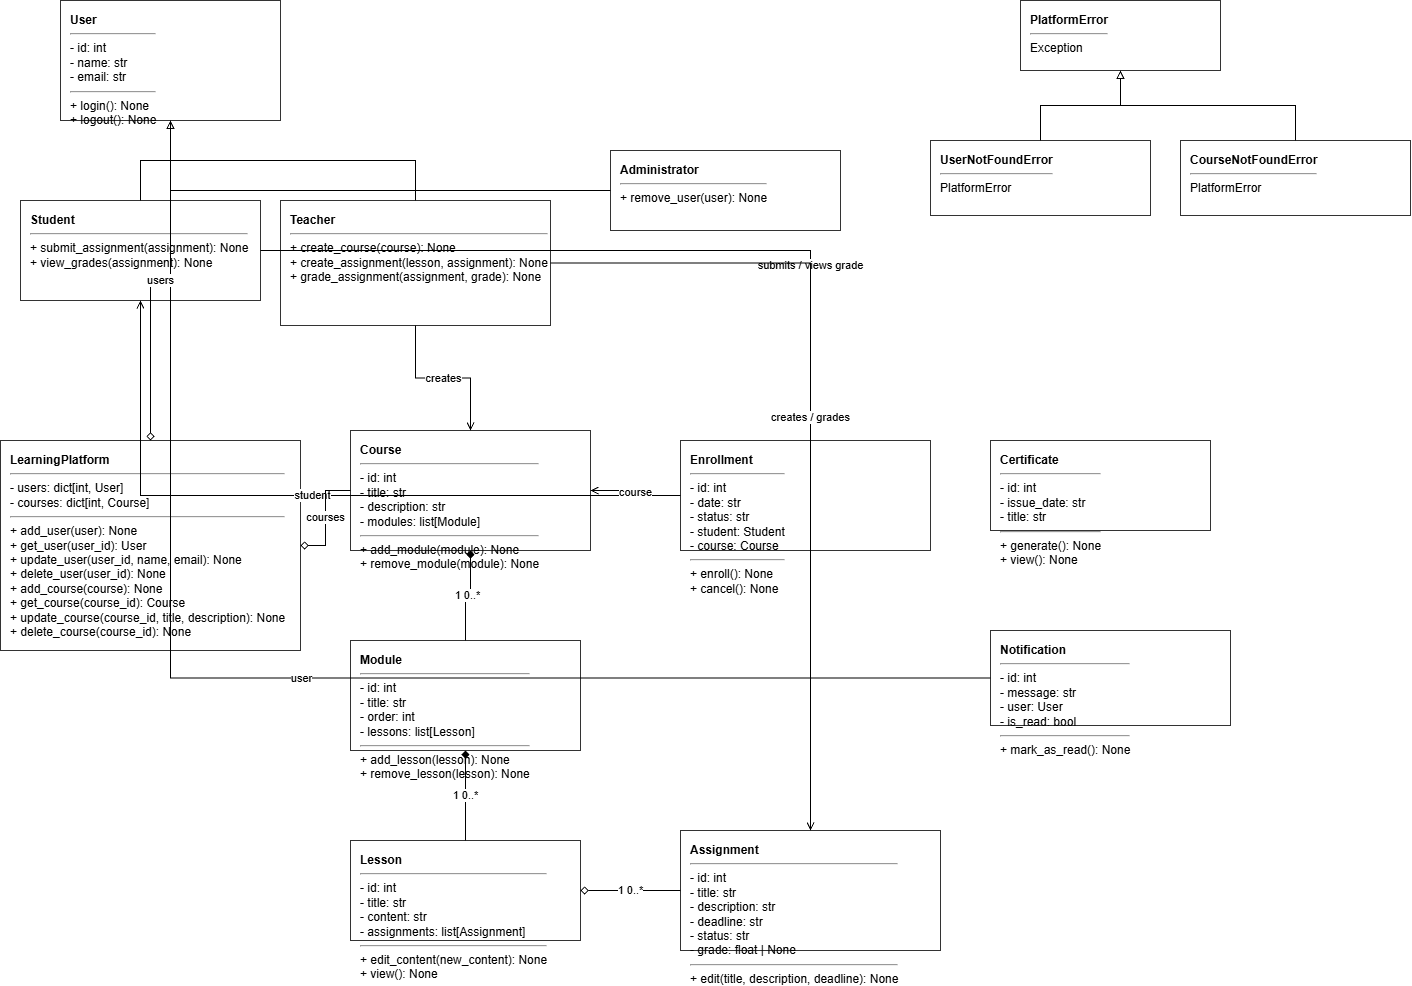

The diagram above was exported from draw.io. Its source (the exported page's mxGraphModel, read from the mxfile embedded in the PNG):
<mxGraphModel dx="1689" dy="921" grid="1" gridSize="10" guides="1" tooltips="1" connect="1" arrows="1" fold="1" page="1" pageScale="1" pageWidth="1600" pageHeight="1200" math="0" shadow="0">
  <root>
    <mxCell id="0" />
    <mxCell id="1" parent="0" />
    <mxCell id="User" parent="1" style="rounded=0;whiteSpace=wrap;html=1;align=left;verticalAlign=top;spacingLeft=8;spacingTop=6;fontSize=12;strokeColor=#333333;fillColor=#ffffff;" value="&lt;b&gt;User&lt;/b&gt;&lt;hr align=&quot;left&quot;/&gt;- id: int&lt;br/&gt;- name: str&lt;br/&gt;- email: str&lt;hr align=&quot;left&quot;/&gt;+ login(): None&lt;br/&gt;+ logout(): None" vertex="1">
      <mxGeometry height="120" width="220" x="80" y="50" as="geometry" />
    </mxCell>
    <mxCell id="Student" parent="1" style="rounded=0;whiteSpace=wrap;html=1;align=left;verticalAlign=top;spacingLeft=8;spacingTop=6;fontSize=12;strokeColor=#333333;fillColor=#ffffff;" value="&lt;b&gt;Student&lt;/b&gt;&lt;hr align=&quot;left&quot;/&gt;+ submit_assignment(assignment): None&lt;br/&gt;+ view_grades(assignment): None" vertex="1">
      <mxGeometry height="100" width="240" x="40" y="250" as="geometry" />
    </mxCell>
    <mxCell id="Teacher" parent="1" style="rounded=0;whiteSpace=wrap;html=1;align=left;verticalAlign=top;spacingLeft=8;spacingTop=6;fontSize=12;strokeColor=#333333;fillColor=#ffffff;" value="&lt;b&gt;Teacher&lt;/b&gt;&lt;hr align=&quot;left&quot;/&gt;+ create_course(course): None&lt;br/&gt;+ create_assignment(lesson, assignment): None&lt;br/&gt;+ grade_assignment(assignment, grade): None" vertex="1">
      <mxGeometry height="125" width="270" x="300" y="250" as="geometry" />
    </mxCell>
    <mxCell id="Administrator" parent="1" style="rounded=0;whiteSpace=wrap;html=1;align=left;verticalAlign=top;spacingLeft=8;spacingTop=6;fontSize=12;strokeColor=#333333;fillColor=#ffffff;" value="&lt;b&gt;Administrator&lt;/b&gt;&lt;hr align=&quot;left&quot;/&gt;+ remove_user(user): None" vertex="1">
      <mxGeometry height="80" width="230" x="630" y="200" as="geometry" />
    </mxCell>
    <mxCell id="PlatformError" parent="1" style="rounded=0;whiteSpace=wrap;html=1;align=left;verticalAlign=top;spacingLeft=8;spacingTop=6;fontSize=12;strokeColor=#333333;fillColor=#ffffff;" value="&lt;b&gt;PlatformError&lt;/b&gt;&lt;hr align=&quot;left&quot;/&gt;Exception" vertex="1">
      <mxGeometry height="70" width="200" x="1040" y="50" as="geometry" />
    </mxCell>
    <mxCell id="UserNotFoundError" parent="1" style="rounded=0;whiteSpace=wrap;html=1;align=left;verticalAlign=top;spacingLeft=8;spacingTop=6;fontSize=12;strokeColor=#333333;fillColor=#ffffff;" value="&lt;b&gt;UserNotFoundError&lt;/b&gt;&lt;hr align=&quot;left&quot;/&gt;PlatformError" vertex="1">
      <mxGeometry height="75" width="220" x="950" y="190" as="geometry" />
    </mxCell>
    <mxCell id="CourseNotFoundError" parent="1" style="rounded=0;whiteSpace=wrap;html=1;align=left;verticalAlign=top;spacingLeft=8;spacingTop=6;fontSize=12;strokeColor=#333333;fillColor=#ffffff;" value="&lt;b&gt;CourseNotFoundError&lt;/b&gt;&lt;hr align=&quot;left&quot;/&gt;PlatformError" vertex="1">
      <mxGeometry height="75" width="230" x="1200" y="190" as="geometry" />
    </mxCell>
    <mxCell id="Course" parent="1" style="rounded=0;whiteSpace=wrap;html=1;align=left;verticalAlign=top;spacingLeft=8;spacingTop=6;fontSize=12;strokeColor=#333333;fillColor=#ffffff;" value="&lt;b&gt;Course&lt;/b&gt;&lt;hr align=&quot;left&quot;/&gt;- id: int&lt;br/&gt;- title: str&lt;br/&gt;- description: str&lt;br/&gt;- modules: list[Module]&lt;hr align=&quot;left&quot;/&gt;+ add_module(module): None&lt;br/&gt;+ remove_module(module): None" vertex="1">
      <mxGeometry height="120" width="240" x="370" y="480" as="geometry" />
    </mxCell>
    <mxCell id="Module" parent="1" style="rounded=0;whiteSpace=wrap;html=1;align=left;verticalAlign=top;spacingLeft=8;spacingTop=6;fontSize=12;strokeColor=#333333;fillColor=#ffffff;" value="&lt;b&gt;Module&lt;/b&gt;&lt;hr align=&quot;left&quot;/&gt;- id: int&lt;br/&gt;- title: str&lt;br/&gt;- order: int&lt;br/&gt;- lessons: list[Lesson]&lt;hr align=&quot;left&quot;/&gt;+ add_lesson(lesson): None&lt;br/&gt;+ remove_lesson(lesson): None" vertex="1">
      <mxGeometry height="110" width="230" x="370" y="690" as="geometry" />
    </mxCell>
    <mxCell id="Lesson" parent="1" style="rounded=0;whiteSpace=wrap;html=1;align=left;verticalAlign=top;spacingLeft=8;spacingTop=6;fontSize=12;strokeColor=#333333;fillColor=#ffffff;" value="&lt;b&gt;Lesson&lt;/b&gt;&lt;hr align=&quot;left&quot;/&gt;- id: int&lt;br/&gt;- title: str&lt;br/&gt;- content: str&lt;br/&gt;- assignments: list[Assignment]&lt;hr align=&quot;left&quot;/&gt;+ edit_content(new_content): None&lt;br/&gt;+ view(): None" vertex="1">
      <mxGeometry height="100" width="230" x="370" y="890" as="geometry" />
    </mxCell>
    <mxCell id="Assignment" parent="1" style="rounded=0;whiteSpace=wrap;html=1;align=left;verticalAlign=top;spacingLeft=8;spacingTop=6;fontSize=12;strokeColor=#333333;fillColor=#ffffff;" value="&lt;b&gt;Assignment&lt;/b&gt;&lt;hr align=&quot;left&quot;/&gt;- id: int&lt;br/&gt;- title: str&lt;br/&gt;- description: str&lt;br/&gt;- deadline: str&lt;br/&gt;- status: str&lt;br/&gt;- grade: float | None&lt;hr align=&quot;left&quot;/&gt;+ edit(title, description, deadline): None" vertex="1">
      <mxGeometry height="120" width="260" x="700" y="880" as="geometry" />
    </mxCell>
    <mxCell id="Enrollment" parent="1" style="rounded=0;whiteSpace=wrap;html=1;align=left;verticalAlign=top;spacingLeft=8;spacingTop=6;fontSize=12;strokeColor=#333333;fillColor=#ffffff;" value="&lt;b&gt;Enrollment&lt;/b&gt;&lt;hr align=&quot;left&quot;/&gt;- id: int&lt;br/&gt;- date: str&lt;br/&gt;- status: str&lt;br/&gt;- student: Student&lt;br/&gt;- course: Course&lt;hr align=&quot;left&quot;/&gt;+ enroll(): None&lt;br/&gt;+ cancel(): None" vertex="1">
      <mxGeometry height="110" width="250" x="700" y="490" as="geometry" />
    </mxCell>
    <mxCell id="Certificate" parent="1" style="rounded=0;whiteSpace=wrap;html=1;align=left;verticalAlign=top;spacingLeft=8;spacingTop=6;fontSize=12;strokeColor=#333333;fillColor=#ffffff;" value="&lt;b&gt;Certificate&lt;/b&gt;&lt;hr align=&quot;left&quot;/&gt;- id: int&lt;br/&gt;- issue_date: str&lt;br/&gt;- title: str&lt;hr align=&quot;left&quot;/&gt;+ generate(): None&lt;br/&gt;+ view(): None" vertex="1">
      <mxGeometry height="90" width="220" x="1010" y="490" as="geometry" />
    </mxCell>
    <mxCell id="Notification" parent="1" style="rounded=0;whiteSpace=wrap;html=1;align=left;verticalAlign=top;spacingLeft=8;spacingTop=6;fontSize=12;strokeColor=#333333;fillColor=#ffffff;" value="&lt;b&gt;Notification&lt;/b&gt;&lt;hr align=&quot;left&quot;/&gt;- id: int&lt;br/&gt;- message: str&lt;br/&gt;- user: User&lt;br/&gt;- is_read: bool&lt;hr align=&quot;left&quot;/&gt;+ mark_as_read(): None" vertex="1">
      <mxGeometry height="95" width="240" x="1010" y="680" as="geometry" />
    </mxCell>
    <mxCell id="LearningPlatform" parent="1" style="rounded=0;whiteSpace=wrap;html=1;align=left;verticalAlign=top;spacingLeft=8;spacingTop=6;fontSize=12;strokeColor=#333333;fillColor=#ffffff;" value="&lt;b&gt;LearningPlatform&lt;/b&gt;&lt;hr align=&quot;left&quot;&gt;- users: dict[int, User]&lt;br&gt;- courses: dict[int, Course]&lt;hr align=&quot;left&quot;&gt;+ add_user(user): None&lt;br&gt;+ get_user(user_id): User&lt;br&gt;+ update_user(user_id, name, email): None&lt;br&gt;+ delete_user(user_id): None&lt;br&gt;+ add_course(course): None&lt;br&gt;+ get_course(course_id): Course&lt;br&gt;+ update_course(course_id, title, description): None&lt;br&gt;+ delete_course(course_id): None" vertex="1">
      <mxGeometry height="210" width="300" x="20" y="490" as="geometry" />
    </mxCell>
    <mxCell id="e1" edge="1" parent="1" source="Student" style="edgeStyle=orthogonalEdgeStyle;rounded=0;orthogonalLoop=1;jettySize=auto;html=1;endArrow=block;endFill=0;" target="User" value="">
      <mxGeometry relative="1" as="geometry" />
    </mxCell>
    <mxCell id="e2" edge="1" parent="1" source="Teacher" style="edgeStyle=orthogonalEdgeStyle;rounded=0;orthogonalLoop=1;jettySize=auto;html=1;endArrow=block;endFill=0;" target="User" value="">
      <mxGeometry relative="1" as="geometry" />
    </mxCell>
    <mxCell id="e3" edge="1" parent="1" source="Administrator" style="edgeStyle=orthogonalEdgeStyle;rounded=0;orthogonalLoop=1;jettySize=auto;html=1;endArrow=block;endFill=0;" target="User" value="">
      <mxGeometry relative="1" as="geometry" />
    </mxCell>
    <mxCell id="e4" edge="1" parent="1" source="UserNotFoundError" style="edgeStyle=orthogonalEdgeStyle;rounded=0;orthogonalLoop=1;jettySize=auto;html=1;endArrow=block;endFill=0;" target="PlatformError" value="">
      <mxGeometry relative="1" as="geometry" />
    </mxCell>
    <mxCell id="e5" edge="1" parent="1" source="CourseNotFoundError" style="edgeStyle=orthogonalEdgeStyle;rounded=0;orthogonalLoop=1;jettySize=auto;html=1;endArrow=block;endFill=0;" target="PlatformError" value="">
      <mxGeometry relative="1" as="geometry" />
    </mxCell>
    <mxCell id="e6" edge="1" parent="1" source="Course" style="edgeStyle=orthogonalEdgeStyle;rounded=0;orthogonalLoop=1;jettySize=auto;html=1;startArrow=diamond;startFill=1;endArrow=none;" target="Module" value="1   0..*">
      <mxGeometry relative="1" as="geometry" />
    </mxCell>
    <mxCell id="e7" edge="1" parent="1" source="Module" style="edgeStyle=orthogonalEdgeStyle;rounded=0;orthogonalLoop=1;jettySize=auto;html=1;startArrow=diamond;startFill=1;endArrow=none;" target="Lesson" value="1   0..*">
      <mxGeometry relative="1" as="geometry" />
    </mxCell>
    <mxCell id="e8" edge="1" parent="1" source="Lesson" style="edgeStyle=orthogonalEdgeStyle;rounded=0;orthogonalLoop=1;jettySize=auto;html=1;startArrow=diamond;startFill=0;endArrow=none;" target="Assignment" value="1   0..*">
      <mxGeometry relative="1" as="geometry" />
    </mxCell>
    <mxCell id="e9" edge="1" parent="1" source="Enrollment" style="edgeStyle=orthogonalEdgeStyle;rounded=0;orthogonalLoop=1;jettySize=auto;html=1;endArrow=open;endFill=0;" target="Student" value="student">
      <mxGeometry relative="1" as="geometry" />
    </mxCell>
    <mxCell id="e10" edge="1" parent="1" source="Enrollment" style="edgeStyle=orthogonalEdgeStyle;rounded=0;orthogonalLoop=1;jettySize=auto;html=1;endArrow=open;endFill=0;" target="Course" value="course">
      <mxGeometry relative="1" as="geometry" />
    </mxCell>
    <mxCell id="e11" edge="1" parent="1" source="Notification" style="edgeStyle=orthogonalEdgeStyle;rounded=0;orthogonalLoop=1;jettySize=auto;html=1;endArrow=open;endFill=0;" target="User" value="user">
      <mxGeometry relative="1" as="geometry" />
    </mxCell>
    <mxCell id="e12" edge="1" parent="1" source="LearningPlatform" style="edgeStyle=orthogonalEdgeStyle;rounded=0;orthogonalLoop=1;jettySize=auto;html=1;startArrow=diamond;startFill=0;endArrow=none;" target="User" value="users">
      <mxGeometry relative="1" as="geometry" />
    </mxCell>
    <mxCell id="e13" edge="1" parent="1" source="LearningPlatform" style="edgeStyle=orthogonalEdgeStyle;rounded=0;orthogonalLoop=1;jettySize=auto;html=1;startArrow=diamond;startFill=0;endArrow=none;" target="Course" value="courses">
      <mxGeometry relative="1" as="geometry" />
    </mxCell>
    <mxCell id="e14" edge="1" parent="1" source="Student" style="edgeStyle=orthogonalEdgeStyle;rounded=0;orthogonalLoop=1;jettySize=auto;html=1;endArrow=open;endFill=0;" target="Assignment" value="submits / views grade">
      <mxGeometry relative="1" as="geometry" />
    </mxCell>
    <mxCell id="e15" edge="1" parent="1" source="Teacher" style="edgeStyle=orthogonalEdgeStyle;rounded=0;orthogonalLoop=1;jettySize=auto;html=1;endArrow=open;endFill=0;" target="Assignment" value="creates / grades">
      <mxGeometry relative="1" as="geometry" />
    </mxCell>
    <mxCell id="e16" edge="1" parent="1" source="Teacher" style="edgeStyle=orthogonalEdgeStyle;rounded=0;orthogonalLoop=1;jettySize=auto;html=1;endArrow=open;endFill=0;" target="Course" value="creates">
      <mxGeometry relative="1" as="geometry" />
    </mxCell>
  </root>
</mxGraphModel>